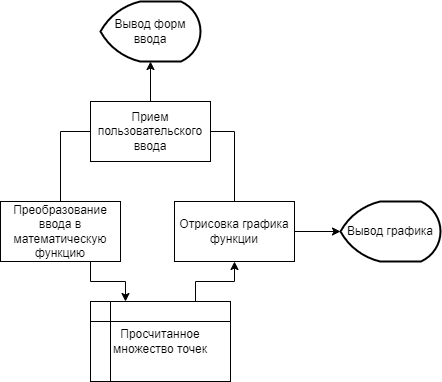

The diagram above was exported from draw.io. Its source (the exported page's mxGraphModel, read from the mxfile embedded in the PNG):
<mxGraphModel dx="1434" dy="844" grid="1" gridSize="10" guides="1" tooltips="1" connect="1" arrows="1" fold="1" page="1" pageScale="1" pageWidth="827" pageHeight="1169" math="0" shadow="0">
  <root>
    <mxCell id="WIyWlLk6GJQsqaUBKTNV-0" />
    <mxCell id="WIyWlLk6GJQsqaUBKTNV-1" parent="WIyWlLk6GJQsqaUBKTNV-0" />
    <mxCell id="0qkHTDtg_8-eYB2cNuwW-4" style="edgeStyle=orthogonalEdgeStyle;rounded=0;orthogonalLoop=1;jettySize=auto;html=1;exitX=1;exitY=0.5;exitDx=0;exitDy=0;entryX=0.5;entryY=0;entryDx=0;entryDy=0;endArrow=none;endFill=0;" edge="1" parent="WIyWlLk6GJQsqaUBKTNV-1" source="0qkHTDtg_8-eYB2cNuwW-0" target="0qkHTDtg_8-eYB2cNuwW-2">
      <mxGeometry relative="1" as="geometry" />
    </mxCell>
    <mxCell id="0qkHTDtg_8-eYB2cNuwW-0" value="Прием пользовательского ввода" style="rounded=0;whiteSpace=wrap;html=1;" vertex="1" parent="WIyWlLk6GJQsqaUBKTNV-1">
      <mxGeometry x="330" y="220" width="120" height="60" as="geometry" />
    </mxCell>
    <mxCell id="0qkHTDtg_8-eYB2cNuwW-3" style="edgeStyle=orthogonalEdgeStyle;rounded=0;orthogonalLoop=1;jettySize=auto;html=1;exitX=0.5;exitY=0;exitDx=0;exitDy=0;entryX=0;entryY=0.5;entryDx=0;entryDy=0;endArrow=none;endFill=0;" edge="1" parent="WIyWlLk6GJQsqaUBKTNV-1" source="0qkHTDtg_8-eYB2cNuwW-1" target="0qkHTDtg_8-eYB2cNuwW-0">
      <mxGeometry relative="1" as="geometry" />
    </mxCell>
    <mxCell id="0qkHTDtg_8-eYB2cNuwW-7" style="edgeStyle=orthogonalEdgeStyle;rounded=0;orthogonalLoop=1;jettySize=auto;html=1;exitX=0.75;exitY=1;exitDx=0;exitDy=0;entryX=0.25;entryY=0;entryDx=0;entryDy=0;" edge="1" parent="WIyWlLk6GJQsqaUBKTNV-1" source="0qkHTDtg_8-eYB2cNuwW-1" target="0qkHTDtg_8-eYB2cNuwW-6">
      <mxGeometry relative="1" as="geometry" />
    </mxCell>
    <mxCell id="0qkHTDtg_8-eYB2cNuwW-1" value="Преобразование ввода в математическую функцию" style="rounded=0;whiteSpace=wrap;html=1;" vertex="1" parent="WIyWlLk6GJQsqaUBKTNV-1">
      <mxGeometry x="240" y="320" width="120" height="60" as="geometry" />
    </mxCell>
    <mxCell id="0qkHTDtg_8-eYB2cNuwW-2" value="Отрисовка графика функции" style="rounded=0;whiteSpace=wrap;html=1;" vertex="1" parent="WIyWlLk6GJQsqaUBKTNV-1">
      <mxGeometry x="414" y="320" width="120" height="60" as="geometry" />
    </mxCell>
    <mxCell id="0qkHTDtg_8-eYB2cNuwW-8" style="edgeStyle=orthogonalEdgeStyle;rounded=0;orthogonalLoop=1;jettySize=auto;html=1;exitX=0.75;exitY=0;exitDx=0;exitDy=0;entryX=0.5;entryY=1;entryDx=0;entryDy=0;" edge="1" parent="WIyWlLk6GJQsqaUBKTNV-1" source="0qkHTDtg_8-eYB2cNuwW-6" target="0qkHTDtg_8-eYB2cNuwW-2">
      <mxGeometry relative="1" as="geometry" />
    </mxCell>
    <mxCell id="0qkHTDtg_8-eYB2cNuwW-6" value="Просчитанное множество точек" style="shape=internalStorage;whiteSpace=wrap;html=1;backgroundOutline=1;" vertex="1" parent="WIyWlLk6GJQsqaUBKTNV-1">
      <mxGeometry x="330" y="420" width="140" height="80" as="geometry" />
    </mxCell>
    <mxCell id="0qkHTDtg_8-eYB2cNuwW-9" value="Вывод форм ввода" style="strokeWidth=2;html=1;shape=mxgraph.flowchart.display;whiteSpace=wrap;" vertex="1" parent="WIyWlLk6GJQsqaUBKTNV-1">
      <mxGeometry x="340" y="120" width="100" height="60" as="geometry" />
    </mxCell>
    <mxCell id="0qkHTDtg_8-eYB2cNuwW-10" style="edgeStyle=orthogonalEdgeStyle;rounded=0;orthogonalLoop=1;jettySize=auto;html=1;exitX=0.5;exitY=0;exitDx=0;exitDy=0;entryX=0.5;entryY=1;entryDx=0;entryDy=0;entryPerimeter=0;" edge="1" parent="WIyWlLk6GJQsqaUBKTNV-1" source="0qkHTDtg_8-eYB2cNuwW-0" target="0qkHTDtg_8-eYB2cNuwW-9">
      <mxGeometry relative="1" as="geometry" />
    </mxCell>
    <mxCell id="0qkHTDtg_8-eYB2cNuwW-11" value="Вывод графика" style="strokeWidth=2;html=1;shape=mxgraph.flowchart.display;whiteSpace=wrap;" vertex="1" parent="WIyWlLk6GJQsqaUBKTNV-1">
      <mxGeometry x="580" y="320" width="100" height="60" as="geometry" />
    </mxCell>
    <mxCell id="0qkHTDtg_8-eYB2cNuwW-12" style="edgeStyle=orthogonalEdgeStyle;rounded=0;orthogonalLoop=1;jettySize=auto;html=1;exitX=1;exitY=0.5;exitDx=0;exitDy=0;entryX=0;entryY=0.5;entryDx=0;entryDy=0;entryPerimeter=0;" edge="1" parent="WIyWlLk6GJQsqaUBKTNV-1" source="0qkHTDtg_8-eYB2cNuwW-2" target="0qkHTDtg_8-eYB2cNuwW-11">
      <mxGeometry relative="1" as="geometry" />
    </mxCell>
  </root>
</mxGraphModel>